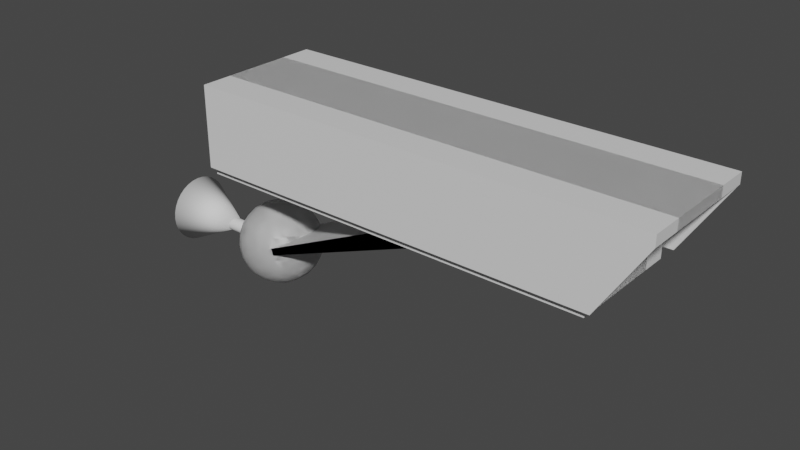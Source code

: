 # Source: Security_Camera.blend  (saved by Blender 3.1.7; exported with 4.5.12 LTS)
import bpy
from mathutils import Matrix  # noqa: F401  (used for matrix-valued properties, if any)

bpy.ops.wm.read_factory_settings(use_empty=True)
scene = bpy.context.scene
scene.name = 'Scene'

# ---- collections
col_collection = bpy.data.collections.new('Collection'); scene.collection.children.link(col_collection)

# ---- materials (node trees are filled in below, after node groups)
mat_material = bpy.data.materials.new('Material')
mat_material.alpha_threshold = 0.0
mat_material.use_transparent_shadow = False
mat_material.line_color = (0.0, 0.0, 0.0, 1.0)
mat_material_001 = bpy.data.materials.new('Material.001')
mat_material_001.use_transparent_shadow = False

# ---- material node trees
mat_material.use_nodes = True; mat_material.node_tree.nodes.clear()
_N = mat_material.node_tree.nodes; _L = mat_material.node_tree.links
n0 = _N.new('ShaderNodeOutputMaterial'); n0.name = 'Material Output'; n0.location = (300, 300)
n1 = _N.new('ShaderNodeBsdfPrincipled'); n1.name = 'Principled BSDF'; n1.location = (10, 300)
n1.distribution = 'GGX'
n1.subsurface_method = 'RANDOM_WALK_SKIN'
n1.inputs[2].default_value = 0.4
n1.inputs[3].default_value = 1.45
n1.inputs[27].default_value = (0.0, 0.0, 0.0, 1.0)
n1.inputs[28].default_value = 1.0
_L.new(n1.outputs[0], n0.inputs[0])
n0.is_active_output = True
mat_material_001.use_nodes = True; mat_material_001.node_tree.nodes.clear()
_N = mat_material_001.node_tree.nodes; _L = mat_material_001.node_tree.links
n0 = _N.new('ShaderNodeBsdfPrincipled'); n0.name = 'Principled BSDF'; n0.location = (10, 300)
n0.distribution = 'GGX'
n0.subsurface_method = 'RANDOM_WALK_SKIN'
n0.inputs[0].default_value = (0.0, 0.0, 0.0, 1.0)
n0.inputs[3].default_value = 1.45
n0.inputs[27].default_value = (0.0, 0.0, 0.0, 1.0)
n0.inputs[28].default_value = 1.0
n1 = _N.new('ShaderNodeOutputMaterial'); n1.name = 'Material Output'; n1.location = (300, 300)
_L.new(n0.outputs[0], n1.inputs[0])
n1.is_active_output = True

# ---- world
world_world = bpy.data.worlds.new('World'); scene.world = world_world
world_world.use_nodes = True; world_world.node_tree.nodes.clear()
_N = world_world.node_tree.nodes; _L = world_world.node_tree.links
n0 = _N.new('ShaderNodeOutputWorld'); n0.name = 'World Output'; n0.location = (300, 300)
n1 = _N.new('ShaderNodeBackground'); n1.name = 'Background'; n1.location = (10, 300)
n1.inputs[0].default_value = (0.05088, 0.05088, 0.05088, 1.0)
_L.new(n1.outputs[0], n0.inputs[0])
n0.is_active_output = True
world_world.color = (0.05088, 0.05088, 0.05088)
world_world.use_sun_shadow = False
world_world.sun_shadow_jitter_overblur = 0.0

# ---- meshes
me_cube = bpy.data.meshes.new('Cube')
me_cube.from_pydata([(-0.584, 1.0, 1.0), (-0.584, -1.0, 1.0), (-1.0, 1.0, 1.0), (-1.0, -1.0, 1.0), (5.956, 1.0, 3.564), (5.956, -1.0, 3.564), (4.469, 1.0, 3.564), (4.469, -1.0, 3.564), (5.956, -1.0, 5.872), (5.956, 1.83, 5.872), (4.469, 1.0, 3.564), (4.469, -1.0, 3.564), (4.469, -1.0, 5.872), (-1.449, 1.83, 5.872), (4.469, 1.0, 3.564), (5.956, 1.0, 3.564), (4.469, 1.83, 5.872), (4.469, 1.715, 3.564), (5.956, 1.715, 3.564), (4.469, 1.715, 5.872), (5.956, 1.715, 5.872), (-1.449, -1.0, 3.564), (-1.449, 1.0, 3.564), (-1.449, -1.0, 5.872), (-1.449, 1.0, 5.872), (-1.449, 1.0, 3.564), (-1.449, 1.0, 5.872), (-1.449, 1.715, 3.564), (-1.449, 1.715, 5.872), (10.16, 1.0, 3.564), (10.16, -1.0, 3.564), (10.16, 1.0, 5.872), (10.16, -1.0, 5.872), (10.16, 1.0, 5.872), (10.16, 1.0, 3.564), (10.16, 1.715, 5.872), (10.16, 1.715, 3.564), (5.956, 1.0, 6.183), (5.956, -1.0, 6.183), (4.469, -1.0, 6.183), (4.469, 1.0, 6.183), (-1.449, 1.0, 6.183), (4.469, 1.0, 6.183), (4.469, 1.715, 6.183), (-1.449, 1.715, 6.183), (5.956, 1.715, 6.183), (-1.449, -1.0, 6.183), (-1.449, 1.0, 6.183), (10.16, 1.0, 6.183), (10.16, -1.0, 6.183), (10.16, 1.0, 6.183), (10.16, 1.715, 6.183), (10.16, 1.83, 6.183), (10.16, 1.83, 5.872), (5.956, 1.83, 6.183), (4.469, 1.83, 6.183), (-1.449, 1.83, 6.183), (4.469, 1.919, 5.872), (-1.449, 1.919, 5.872), (5.956, 1.919, 5.872), (10.16, 1.919, 6.183), (10.16, 1.919, 5.872), (5.956, 1.919, 6.183), (4.469, 1.919, 6.183), (-1.449, 1.919, 6.183), (4.469, 1.83, 3.823), (-1.449, 1.83, 3.823), (5.956, 1.83, 3.823), (10.16, 1.83, 3.823), (4.469, 1.919, 3.823), (-1.449, 1.919, 3.823), (5.956, 1.919, 3.823), (10.16, 1.919, 3.823), (10.16, 1.0, 6.183), (10.16, 1.0, 5.872), (10.16, 1.715, 6.183), (10.16, 1.715, 5.872), (10.16, 1.0, 5.872), (10.16, -1.0, 5.872), (10.16, 1.0, 6.183), (10.16, -1.0, 6.183), (11.7, 1.715, 5.872), (11.7, 1.715, 5.872), (11.7, 1.715, 6.183), (11.7, 1.83, 6.183), (11.7, 1.83, 5.872), (11.7, 1.715, 6.183), (11.7, 1.919, 6.183), (11.7, 1.919, 5.872), (11.7, 1.0, 6.183), (11.7, 1.0, 5.872), (11.7, 1.0, 5.872), (11.7, -1.0, 5.872), (11.7, 1.0, 6.183), (11.7, -1.0, 6.183), (11.7, 1.919, 5.872), (11.7, 1.83, 5.872), (10.4, 1.919, 3.823), (10.4, 1.83, 3.823), (-0.8639, 9.83e-09, -0.2364), (0.02633, -0.6468, 0.4437), (-1.204, -1.047, 0.4437), (-1.964, 9.83e-09, 0.4437), (-1.204, 1.047, 0.4437), (0.02633, 0.6468, 0.4437), (-0.5239, -1.047, 1.544), (-1.754, -0.6468, 1.544), (-1.754, 0.6468, 1.544), (-0.5239, 1.047, 1.544), (0.2365, 9.83e-09, 1.544), (-0.8639, 9.83e-09, 2.224), (-1.15, -0.8816, 0.185), (-1.064, -0.6151, -0.05265), (-0.9594, -0.2939, -0.197), (-0.614, -0.1816, -0.197), (-0.3407, -0.3802, -0.05265), (-0.114, -0.5449, 0.185), (-0.2095, -0.8387, 0.3759), (-0.5405, -0.9953, 0.3471), (-0.9004, -1.063, 0.3759), (0.136, 0.3632, 0.3759), (0.1826, 9.83e-09, 0.3471), (0.136, -0.3632, 0.3759), (-0.614, 0.1816, -0.197), (-0.3407, 0.3802, -0.05265), (-0.114, 0.5449, 0.185), (-1.791, 9.83e-09, 0.185), (-1.511, 9.83e-09, -0.05265), (-1.173, 9.83e-09, -0.197), (-1.459, -0.8816, 0.3759), (-1.711, -0.6152, 0.3471), (-1.886, -0.2939, 0.3759), (-1.15, 0.8816, 0.185), (-1.064, 0.6151, -0.05265), (-0.9594, 0.2939, -0.197), (-1.886, 0.2939, 0.3759), (-1.711, 0.6152, 0.3471), (-1.459, 0.8816, 0.3759), (-0.9004, 1.063, 0.3759), (-0.5405, 0.9953, 0.3471), (-0.2095, 0.8387, 0.3759), (0.313, -0.1816, 1.303), (0.3062, -0.3802, 0.9939), (0.195, -0.5449, 0.6849), (0.195, 0.5449, 0.6849), (0.3062, 0.3802, 0.9939), (0.313, 0.1816, 1.303), (-0.673, -1.175, 1.303), (-0.8639, -1.23, 0.9939), (-1.055, -1.175, 0.6849), (-0.01852, -0.8387, 0.6849), (-0.1408, -0.9953, 0.9939), (-0.3275, -1.063, 1.303), (-1.923, -0.5449, 1.303), (-2.034, -0.3802, 0.9939), (-2.041, -0.1816, 0.6849), (-1.4, -1.063, 0.6849), (-1.587, -0.9953, 0.9939), (-1.709, -0.8387, 1.303), (-1.709, 0.8387, 1.303), (-1.587, 0.9953, 0.9939), (-1.4, 1.063, 0.6849), (-2.041, 0.1816, 0.6849), (-2.034, 0.3802, 0.9939), (-1.923, 0.5449, 1.303), (-0.3275, 1.063, 1.303), (-0.1408, 0.9953, 0.9939), (-0.01852, 0.8387, 0.6849), (-1.055, 1.175, 0.6849), (-0.8639, 1.23, 0.9939), (-0.673, 1.175, 1.303), (0.1585, -0.2939, 1.612), (-0.01725, -0.6152, 1.641), (-0.2685, -0.8816, 1.612), (-0.8275, -1.063, 1.612), (-1.187, -0.9953, 1.641), (-1.518, -0.8387, 1.612), (-1.864, -0.3632, 1.612), (-1.91, 9.83e-09, 1.641), (-1.864, 0.3632, 1.612), (-1.518, 0.8387, 1.612), (-1.187, 0.9953, 1.641), (-0.8275, 1.063, 1.612), (-0.2685, 0.8816, 1.612), (-0.01725, 0.6152, 1.641), (0.1585, 0.2939, 1.612), (-0.7685, -0.2939, 2.185), (-0.6641, -0.6151, 2.04), (-0.5775, -0.8816, 1.803), (0.06303, 9.83e-09, 1.803), (-0.2171, 9.83e-09, 2.04), (-0.5549, 9.83e-09, 2.185), (-1.114, -0.1816, 2.185), (-1.387, -0.3802, 2.04), (-1.614, -0.5449, 1.803), (-1.114, 0.1816, 2.185), (-1.387, 0.3802, 2.04), (-1.614, 0.5449, 1.803), (-0.7685, 0.2939, 2.185), (-0.6641, 0.6151, 2.04), (-0.5775, 0.8816, 1.803), (-0.4188, 0.3234, 2.094), (-0.07876, 0.3234, 1.884), (-0.3137, 0.6468, 1.884), (-1.034, 0.5233, 2.094), (-0.9289, 0.8467, 1.884), (-1.309, 0.7231, 1.884), (-1.414, 9.83e-09, 2.094), (-1.689, 0.1999, 1.884), (-1.689, -0.1999, 1.884), (-1.034, -0.5233, 2.094), (-1.309, -0.7231, 1.884), (-0.9289, -0.8467, 1.884), (-0.4188, -0.3234, 2.094), (-0.3137, -0.6468, 1.884), (-0.07876, -0.3234, 1.884), (0.1964, 0.5233, 1.334), (0.1314, 0.7232, 0.9939), (-0.03862, 0.8467, 1.334), (-1.034, 1.17, 1.334), (-1.244, 1.17, 0.9939), (-1.414, 1.047, 1.334), (-2.029, 0.1999, 1.334), (-2.094, -4.34e-07, 0.9939), (-2.029, -0.1999, 1.334), (-1.414, -1.047, 1.334), (-1.244, -1.17, 0.9939), (-1.034, -1.17, 1.334), (-0.03862, -0.8467, 1.334), (0.1314, -0.7232, 0.9939), (0.1964, -0.5233, 1.334), (-0.4837, 1.17, 0.9939), (-0.3137, 1.047, 0.6539), (-0.6939, 1.17, 0.6539), (-1.859, 0.7232, 0.9939), (-1.689, 0.8467, 0.6539), (-1.924, 0.5233, 0.6539), (-1.859, -0.7232, 0.9939), (-1.924, -0.5233, 0.6539), (-1.689, -0.8467, 0.6539), (-0.4837, -1.17, 0.9939), (-0.6939, -1.17, 0.6539), (-0.3137, -1.047, 0.6539), (0.3664, 9.83e-09, 0.9939), (0.3014, -0.1999, 0.6539), (0.3014, 0.1999, 0.6539), (-0.4188, 0.7232, 0.1037), (-0.6939, 0.5233, -0.1065), (-0.799, 0.8467, 0.1037), (-1.414, 0.6468, 0.1037), (-1.309, 0.3234, -0.1065), (-1.649, 0.3234, 0.1037), (-1.649, -0.3234, 0.1037), (-1.309, -0.3234, -0.1065), (-1.414, -0.6468, 0.1037), (-0.03862, 0.1999, 0.1037), (-0.03862, -0.1999, 0.1037), (-0.3137, -8.981e-07, -0.1065), (-0.799, -0.8467, 0.1037), (-0.6939, -0.5233, -0.1065), (-0.4188, -0.7232, 0.1037), (5.956, -1.0, 3.857), (4.469, -1.0, 3.857), (4.469, 1.715, 3.857), (5.956, 1.715, 3.857), (-1.449, 1.0, 3.857), (-1.449, -1.0, 3.857), (-1.449, 1.0, 3.857), (-1.449, 1.715, 3.857), (10.16, 1.0, 3.857), (10.16, -1.0, 3.857), (10.16, 1.0, 3.857), (10.16, 1.715, 3.857), (4.469, 1.715, 5.524), (-1.449, 1.0, 5.524), (-1.449, 1.0, 5.524), (-1.449, 1.715, 5.524), (5.956, -1.0, 5.524), (4.469, -1.0, 5.524), (5.956, 1.715, 5.524), (-1.449, -1.0, 5.524), (10.16, 1.0, 5.524), (10.16, -1.0, 5.524), (10.16, 1.0, 5.524), (10.16, 1.715, 5.524), (9.07, 1.0, 5.524), (9.07, 1.0, 3.857), (9.07, -1.0, 5.524), (9.07, -1.0, 3.857)], [], [(0, 2, 6, 4), (7, 5, 11), (3, 1, 5, 7), (2, 3, 7, 6), (1, 0, 4, 5), (28, 26, 41, 44), (4, 6, 10), (6, 7, 11, 10), (4, 10, 14, 15), (278, 277, 8, 12), (263, 17, 27, 268), (15, 18, 36, 34), (4, 15, 34, 29), (12, 8, 38, 39), (51, 50, 73, 75), (279, 273, 19, 20), (24, 23, 46, 47), (15, 14, 17, 18), (274, 280, 23, 24), (274, 24, 26, 275), (275, 26, 28, 276), (278, 12, 23, 280), (17, 14, 25, 27), (14, 10, 22, 25), (10, 11, 21, 22), (23, 12, 39, 46), (282, 281, 31, 32), (271, 34, 36, 272), (269, 29, 34, 271), (5, 4, 29, 30), (279, 20, 35, 284), (35, 20, 9, 53), (261, 5, 30, 270), (45, 51, 52, 54), (38, 37, 40, 39), (45, 37, 48, 50, 51), (39, 40, 47, 46), (42, 43, 44, 41), (40, 42, 41, 47), (37, 38, 49, 48), (37, 45, 43, 42, 40), (32, 31, 77, 78), (26, 24, 47, 41), (8, 32, 49, 38), (73, 79, 93, 89), (52, 51, 83, 84), (79, 80, 94, 93), (59, 61, 72, 71), (55, 54, 62, 63), (20, 19, 16, 9), (19, 28, 13, 16), (43, 45, 54, 55), (28, 44, 56, 13), (44, 43, 55, 56), (61, 59, 62, 60), (57, 58, 64, 63), (59, 57, 63, 62), (53, 9, 67, 68), (54, 52, 60, 62), (56, 55, 63, 64), (13, 56, 64, 58), (57, 59, 71, 69), (68, 67, 71, 72), (65, 66, 70, 69), (67, 65, 69, 71), (16, 13, 66, 65), (13, 58, 70, 66), (68, 72, 97, 98), (58, 57, 69, 70), (9, 16, 65, 67), (74, 76, 81, 90), (35, 53, 85, 82), (77, 74, 90, 91), (48, 49, 80, 79), (31, 33, 74, 77), (50, 48, 79, 73), (33, 35, 76, 74), (49, 32, 78, 80), (83, 82, 85, 84), (82, 83, 86, 81), (84, 85, 88, 87), (90, 81, 86, 89), (91, 90, 89, 93), (92, 91, 93, 94), (76, 35, 82, 81), (61, 60, 87, 88), (75, 73, 89, 86), (53, 61, 88, 85), (80, 78, 92, 94), (51, 75, 86, 83), (78, 77, 91, 92), (60, 52, 84, 87), (95, 96, 98, 97), (72, 61, 95, 97), (61, 53, 96, 95), (53, 68, 98, 96), (99, 114, 113), (100, 116, 122), (99, 113, 128), (99, 128, 134), (99, 134, 123), (100, 122, 143), (101, 119, 149), (102, 131, 155), (103, 137, 161), (104, 140, 167), (100, 143, 150), (101, 149, 156), (102, 155, 162), (103, 161, 168), (104, 167, 144), (105, 173, 188), (106, 176, 194), (107, 179, 197), (108, 182, 200), (109, 185, 189), (191, 198, 110), (190, 201, 191), (189, 202, 190), (191, 201, 198), (201, 199, 198), (190, 202, 201), (202, 203, 201), (201, 203, 199), (203, 200, 199), (189, 185, 202), (185, 184, 202), (202, 184, 203), (184, 183, 203), (203, 183, 200), (183, 108, 200), (198, 195, 110), (199, 204, 198), (200, 205, 199), (198, 204, 195), (204, 196, 195), (199, 205, 204), (205, 206, 204), (204, 206, 196), (206, 197, 196), (200, 182, 205), (182, 181, 205), (205, 181, 206), (181, 180, 206), (206, 180, 197), (180, 107, 197), (195, 192, 110), (196, 207, 195), (197, 208, 196), (195, 207, 192), (207, 193, 192), (196, 208, 207), (208, 209, 207), (207, 209, 193), (209, 194, 193), (197, 179, 208), (179, 178, 208), (208, 178, 209), (178, 177, 209), (209, 177, 194), (177, 106, 194), (192, 186, 110), (193, 210, 192), (194, 211, 193), (192, 210, 186), (210, 187, 186), (193, 211, 210), (211, 212, 210), (210, 212, 187), (212, 188, 187), (194, 176, 211), (176, 175, 211), (211, 175, 212), (175, 174, 212), (212, 174, 188), (174, 105, 188), (186, 191, 110), (187, 213, 186), (188, 214, 187), (186, 213, 191), (213, 190, 191), (187, 214, 213), (214, 215, 213), (213, 215, 190), (215, 189, 190), (188, 173, 214), (173, 172, 214), (214, 172, 215), (172, 171, 215), (215, 171, 189), (171, 109, 189), (146, 185, 109), (145, 216, 146), (144, 217, 145), (146, 216, 185), (216, 184, 185), (145, 217, 216), (217, 218, 216), (216, 218, 184), (218, 183, 184), (144, 167, 217), (167, 166, 217), (217, 166, 218), (166, 165, 218), (218, 165, 183), (165, 108, 183), (170, 182, 108), (169, 219, 170), (168, 220, 169), (170, 219, 182), (219, 181, 182), (169, 220, 219), (220, 221, 219), (219, 221, 181), (221, 180, 181), (168, 161, 220), (161, 160, 220), (220, 160, 221), (160, 159, 221), (221, 159, 180), (159, 107, 180), (164, 179, 107), (163, 222, 164), (162, 223, 163), (164, 222, 179), (222, 178, 179), (163, 223, 222), (223, 224, 222), (222, 224, 178), (224, 177, 178), (162, 155, 223), (155, 154, 223), (223, 154, 224), (154, 153, 224), (224, 153, 177), (153, 106, 177), (158, 176, 106), (157, 225, 158), (156, 226, 157), (158, 225, 176), (225, 175, 176), (157, 226, 225), (226, 227, 225), (225, 227, 175), (227, 174, 175), (156, 149, 226), (149, 148, 226), (226, 148, 227), (148, 147, 227), (227, 147, 174), (147, 105, 174), (152, 173, 105), (151, 228, 152), (150, 229, 151), (152, 228, 173), (228, 172, 173), (151, 229, 228), (229, 230, 228), (228, 230, 172), (230, 171, 172), (150, 143, 229), (143, 142, 229), (229, 142, 230), (142, 141, 230), (230, 141, 171), (141, 109, 171), (165, 170, 108), (166, 231, 165), (167, 232, 166), (165, 231, 170), (231, 169, 170), (166, 232, 231), (232, 233, 231), (231, 233, 169), (233, 168, 169), (167, 140, 232), (140, 139, 232), (232, 139, 233), (139, 138, 233), (233, 138, 168), (138, 103, 168), (159, 164, 107), (160, 234, 159), (161, 235, 160), (159, 234, 164), (234, 163, 164), (160, 235, 234), (235, 236, 234), (234, 236, 163), (236, 162, 163), (161, 137, 235), (137, 136, 235), (235, 136, 236), (136, 135, 236), (236, 135, 162), (135, 102, 162), (153, 158, 106), (154, 237, 153), (155, 238, 154), (153, 237, 158), (237, 157, 158), (154, 238, 237), (238, 239, 237), (237, 239, 157), (239, 156, 157), (155, 131, 238), (131, 130, 238), (238, 130, 239), (130, 129, 239), (239, 129, 156), (129, 101, 156), (147, 152, 105), (148, 240, 147), (149, 241, 148), (147, 240, 152), (240, 151, 152), (148, 241, 240), (241, 242, 240), (240, 242, 151), (242, 150, 151), (149, 119, 241), (119, 118, 241), (241, 118, 242), (118, 117, 242), (242, 117, 150), (117, 100, 150), (141, 146, 109), (142, 243, 141), (143, 244, 142), (141, 243, 146), (243, 145, 146), (142, 244, 243), (244, 245, 243), (243, 245, 145), (245, 144, 145), (143, 122, 244), (122, 121, 244), (244, 121, 245), (121, 120, 245), (245, 120, 144), (120, 104, 144), (125, 140, 104), (124, 246, 125), (123, 247, 124), (125, 246, 140), (246, 139, 140), (124, 247, 246), (247, 248, 246), (246, 248, 139), (248, 138, 139), (123, 134, 247), (134, 133, 247), (247, 133, 248), (133, 132, 248), (248, 132, 138), (132, 103, 138), (132, 137, 103), (133, 249, 132), (134, 250, 133), (132, 249, 137), (249, 136, 137), (133, 250, 249), (250, 251, 249), (249, 251, 136), (251, 135, 136), (134, 128, 250), (128, 127, 250), (250, 127, 251), (127, 126, 251), (251, 126, 135), (126, 102, 135), (126, 131, 102), (127, 252, 126), (128, 253, 127), (126, 252, 131), (252, 130, 131), (127, 253, 252), (253, 254, 252), (252, 254, 130), (254, 129, 130), (128, 113, 253), (113, 112, 253), (253, 112, 254), (112, 111, 254), (254, 111, 129), (111, 101, 129), (120, 125, 104), (121, 255, 120), (122, 256, 121), (120, 255, 125), (255, 124, 125), (121, 256, 255), (256, 257, 255), (255, 257, 124), (257, 123, 124), (122, 116, 256), (116, 115, 256), (256, 115, 257), (115, 114, 257), (257, 114, 123), (114, 99, 123), (111, 119, 101), (112, 258, 111), (113, 259, 112), (111, 258, 119), (258, 118, 119), (112, 259, 258), (259, 260, 258), (258, 260, 118), (260, 117, 118), (113, 114, 259), (114, 115, 259), (259, 115, 260), (115, 116, 260), (260, 116, 117), (116, 100, 117), (277, 261, 270, 282), (18, 264, 272, 36), (281, 269, 271, 283), (283, 271, 272, 284), (30, 29, 269, 270), (11, 262, 266, 21), (25, 267, 268, 27), (22, 265, 267, 25), (22, 21, 266, 265), (18, 17, 263, 264), (273, 263, 268, 276), (11, 5, 261, 262), (19, 273, 276, 28), (33, 283, 284, 35), (31, 281, 283, 33), (8, 277, 282, 32), (264, 279, 284, 272), (282, 270, 288, 287), (262, 278, 280, 266), (267, 275, 276, 268), (265, 274, 275, 267), (265, 266, 280, 274), (264, 263, 273, 279), (262, 261, 277, 278), (270, 269, 286, 288), (269, 281, 285, 286), (281, 282, 287, 285)])
me_cube.polygons.foreach_set('use_smooth', [0, 0, 0, 0, 0, 0, 0, 0, 0, 0, 0, 0, 0, 0, 0, 0, 0, 0, 0, 0, 0, 0, 0, 0, 0, 0, 0, 0, 0, 0, 0, 0, 0, 0, 0, 0, 0, 0, 0, 0, 0, 0, 0, 0, 0, 0, 0, 0, 0, 0, 0, 0, 0, 0, 0, 0, 0, 0, 0, 0, 0, 0, 0, 0, 0, 0, 0, 0, 0, 0, 0, 0, 0, 0, 0, 0, 0, 0, 0, 0, 0, 0, 0, 0, 0, 0, 0, 0, 0, 0, 0, 0, 0, 0, 0, 0, 1, 1, 1, 1, 1, 1, 1, 1, 1, 1, 1, 1, 1, 1, 1, 1, 1, 1, 1, 1, 1, 1, 1, 1, 1, 1, 1, 1, 1, 1, 1, 1, 1, 1, 1, 1, 1, 1, 1, 1, 1, 1, 1, 1, 1, 1, 1, 1, 1, 1, 1, 1, 1, 1, 1, 1, 1, 1, 1, 1, 1, 1, 1, 1, 1, 1, 1, 1, 1, 1, 1, 1, 1, 1, 1, 1, 1, 1, 1, 1, 1, 1, 1, 1, 1, 1, 1, 1, 1, 1, 1, 1, 1, 1, 1, 1, 1, 1, 1, 1, 1, 1, 1, 1, 1, 1, 1, 1, 1, 1, 1, 1, 1, 1, 1, 1, 1, 1, 1, 1, 1, 1, 1, 1, 1, 1, 1, 1, 1, 1, 1, 1, 1, 1, 1, 1, 1, 1, 1, 1, 1, 1, 1, 1, 1, 1, 1, 1, 1, 1, 1, 1, 1, 1, 1, 1, 1, 1, 1, 1, 1, 1, 1, 1, 1, 1, 1, 1, 1, 1, 1, 1, 1, 1, 1, 1, 1, 1, 1, 1, 1, 1, 1, 1, 1, 1, 1, 1, 1, 1, 1, 1, 1, 1, 1, 1, 1, 1, 1, 1, 1, 1, 1, 1, 1, 1, 1, 1, 1, 1, 1, 1, 1, 1, 1, 1, 1, 1, 1, 1, 1, 1, 1, 1, 1, 1, 1, 1, 1, 1, 1, 1, 1, 1, 1, 1, 1, 1, 1, 1, 1, 1, 1, 1, 1, 1, 1, 1, 1, 1, 1, 1, 1, 1, 1, 1, 1, 1, 1, 1, 1, 1, 1, 1, 1, 1, 1, 1, 1, 1, 1, 1, 1, 1, 1, 1, 1, 1, 1, 1, 1, 1, 1, 1, 1, 1, 1, 1, 1, 1, 1, 1, 1, 1, 1, 1, 1, 1, 1, 1, 1, 1, 1, 1, 1, 1, 1, 1, 1, 1, 1, 1, 1, 1, 1, 1, 1, 1, 1, 1, 0, 0, 0, 0, 0, 0, 0, 0, 0, 0, 0, 0, 0, 0, 0, 0, 0, 0, 0, 0, 0, 0, 0, 0, 0, 0, 0])
_uv = me_cube.uv_layers.new(name='UVMap')
_uv.uv.foreach_set('vector', [0.625, 0.5, 0.625, 0.25, 0.625, 0.25, 0.625, 0.5, 0.625, 1.0, 0.625, 0.75, 0.625, 1.0, 0.625, 1.0, 0.625, 0.75, 0.625, 0.75, 0.625, 1.0, 0.625, 0.25, 0.625, 0.0, 0.625, 0.0, 0.625, 0.25, 0.625, 0.75, 0.625, 0.5, 0.625, 0.5, 0.625, 0.75, 0.625, 0.25, 0.625, 0.25, 0.625, 0.25, 0.625, 0.25, 0.625, 0.5, 0.625, 0.25, 0.625, 0.25, 0.625, 0.25, 0.625, 0.0, 0.625, 0.0, 0.625, 0.25, 0.625, 0.5, 0.625, 0.25, 0.625, 0.25, 0.625, 0.5, 0.625, 1.0, 0.625, 0.75, 0.625, 0.75, 0.625, 1.0, 0.625, 0.25, 0.625, 0.25, 0.625, 0.25, 0.625, 0.25, 0.625, 0.5, 0.625, 0.5, 0.625, 0.5, 0.625, 0.5, 0.625, 0.5, 0.625, 0.5, 0.625, 0.5, 0.625, 0.5, 0.625, 1.0, 0.625, 0.75, 0.625, 0.75, 0.625, 1.0, 0.625, 0.5, 0.625, 0.5, 0.625, 0.5, 0.625, 0.5, 0.625, 0.5, 0.625, 0.25, 0.625, 0.25, 0.625, 0.5, 0.625, 0.25, 0.625, 0.0, 0.625, 0.0, 0.625, 0.25, 0.625, 0.5, 0.625, 0.25, 0.625, 0.25, 0.625, 0.5, 0.625, 0.25, 0.625, 0.0, 0.625, 0.0, 0.625, 0.25, 0.625, 0.25, 0.625, 0.25, 0.625, 0.25, 0.625, 0.25, 0.625, 0.25, 0.625, 0.25, 0.625, 0.25, 0.625, 0.25, 0.625, 1.0, 0.625, 1.0, 0.625, 1.0, 0.625, 1.0, 0.625, 0.25, 0.625, 0.25, 0.625, 0.25, 0.625, 0.25, 0.625, 0.25, 0.625, 0.25, 0.625, 0.25, 0.625, 0.25, 0.625, 0.25, 0.625, 0.0, 0.625, 0.0, 0.625, 0.25, 0.625, 1.0, 0.625, 1.0, 0.625, 1.0, 0.625, 1.0, 0.625, 0.75, 0.625, 0.5, 0.625, 0.5, 0.625, 0.75, 0.625, 0.5, 0.625, 0.5, 0.625, 0.5, 0.625, 0.5, 0.625, 0.5, 0.625, 0.5, 0.625, 0.5, 0.625, 0.5, 0.625, 0.75, 0.625, 0.5, 0.625, 0.5, 0.625, 0.75, 0.625, 0.5, 0.625, 0.5, 0.625, 0.5, 0.625, 0.5, 0.625, 0.5, 0.625, 0.5, 0.625, 0.5, 0.625, 0.5, 0.625, 0.75, 0.625, 0.75, 0.625, 0.75, 0.625, 0.75, 0.625, 0.5, 0.625, 0.5, 0.625, 0.5, 0.625, 0.5, 0.625, 0.75, 0.625, 0.5, 0.875, 0.5, 0.875, 0.75, 0.625, 0.5, 0.625, 0.5, 0.625, 0.5, 0.625, 0.5, 0.625, 0.5, 0.875, 0.75, 0.875, 0.5, 0.875, 0.5, 0.875, 0.75, 0.875, 0.5, 0.875, 0.5, 0.875, 0.5, 0.875, 0.5, 0.875, 0.5, 0.875, 0.5, 0.875, 0.5, 0.875, 0.5, 0.625, 0.5, 0.625, 0.75, 0.625, 0.75, 0.625, 0.5, 0.625, 0.5, 0.625, 0.5, 0.875, 0.5, 0.875, 0.5, 0.875, 0.5, 0.625, 0.75, 0.625, 0.5, 0.625, 0.5, 0.625, 0.75, 0.625, 0.25, 0.625, 0.25, 0.625, 0.25, 0.625, 0.25, 0.625, 0.75, 0.625, 0.75, 0.625, 0.75, 0.625, 0.75, 0.625, 0.5, 0.625, 0.5, 0.625, 0.5, 0.625, 0.5, 0.625, 0.5, 0.625, 0.5, 0.625, 0.5, 0.625, 0.5, 0.625, 0.5, 0.625, 0.75, 0.625, 0.75, 0.625, 0.5, 0.625, 0.5, 0.625, 0.5, 0.625, 0.5, 0.625, 0.5, 0.875, 0.5, 0.625, 0.5, 0.625, 0.5, 0.875, 0.5, 0.625, 0.5, 0.625, 0.25, 0.625, 0.25, 0.625, 0.5, 0.625, 0.25, 0.625, 0.25, 0.625, 0.25, 0.625, 0.25, 0.875, 0.5, 0.625, 0.5, 0.625, 0.5, 0.875, 0.5, 0.625, 0.25, 0.625, 0.25, 0.625, 0.25, 0.625, 0.25, 0.875, 0.5, 0.875, 0.5, 0.875, 0.5, 0.875, 0.5, 0.625, 0.5, 0.625, 0.5, 0.625, 0.5, 0.625, 0.5, 0.625, 0.25, 0.625, 0.25, 0.625, 0.25, 0.625, 0.25, 0.625, 0.5, 0.625, 0.25, 0.625, 0.25, 0.625, 0.5, 0.625, 0.5, 0.625, 0.5, 0.625, 0.5, 0.625, 0.5, 0.625, 0.5, 0.625, 0.5, 0.625, 0.5, 0.625, 0.5, 0.875, 0.5, 0.875, 0.5, 0.875, 0.5, 0.875, 0.5, 0.625, 0.25, 0.625, 0.25, 0.625, 0.25, 0.625, 0.25, 0.625, 0.25, 0.625, 0.5, 0.625, 0.5, 0.625, 0.25, 0.625, 0.5, 0.625, 0.5, 0.625, 0.5, 0.625, 0.5, 0.625, 0.25, 0.625, 0.25, 0.625, 0.25, 0.625, 0.25, 0.625, 0.5, 0.625, 0.25, 0.625, 0.25, 0.625, 0.5, 0.625, 0.25, 0.625, 0.25, 0.625, 0.25, 0.625, 0.25, 0.625, 0.25, 0.625, 0.25, 0.625, 0.25, 0.625, 0.25, 0.625, 0.5, 0.625, 0.5, 0.625, 0.5, 0.625, 0.5, 0.625, 0.25, 0.625, 0.25, 0.625, 0.25, 0.625, 0.25, 0.625, 0.5, 0.625, 0.25, 0.625, 0.25, 0.625, 0.5, 0.625, 0.5, 0.625, 0.5, 0.625, 0.5, 0.625, 0.5, 0.625, 0.5, 0.625, 0.5, 0.625, 0.5, 0.625, 0.5, 0.625, 0.5, 0.625, 0.5, 0.625, 0.5, 0.625, 0.5, 0.625, 0.5, 0.625, 0.75, 0.625, 0.75, 0.625, 0.5, 0.625, 0.5, 0.625, 0.5, 0.625, 0.5, 0.625, 0.5, 0.625, 0.5, 0.625, 0.5, 0.625, 0.5, 0.625, 0.5, 0.625, 0.5, 0.625, 0.5, 0.625, 0.5, 0.625, 0.5, 0.625, 0.75, 0.625, 0.75, 0.625, 0.75, 0.625, 0.75, 0.625, 0.5, 0.625, 0.5, 0.625, 0.5, 0.625, 0.5, 0.625, 0.5, 0.625, 0.5, 0.625, 0.5, 0.625, 0.5, 0.625, 0.5, 0.625, 0.5, 0.625, 0.5, 0.625, 0.5, 0.625, 0.5, 0.625, 0.5, 0.625, 0.5, 0.625, 0.5, 0.625, 0.5, 0.625, 0.5, 0.625, 0.5, 0.625, 0.5, 0.625, 0.75, 0.625, 0.5, 0.625, 0.5, 0.625, 0.75, 0.625, 0.5, 0.625, 0.5, 0.625, 0.5, 0.625, 0.5, 0.625, 0.5, 0.625, 0.5, 0.625, 0.5, 0.625, 0.5, 0.625, 0.5, 0.625, 0.5, 0.625, 0.5, 0.625, 0.5, 0.625, 0.5, 0.625, 0.5, 0.625, 0.5, 0.625, 0.5, 0.625, 0.75, 0.625, 0.75, 0.625, 0.75, 0.625, 0.75, 0.625, 0.5, 0.625, 0.5, 0.625, 0.5, 0.625, 0.5, 0.625, 0.75, 0.625, 0.5, 0.625, 0.5, 0.625, 0.75, 0.625, 0.5, 0.625, 0.5, 0.625, 0.5, 0.625, 0.5, 0.625, 0.5, 0.625, 0.5, 0.625, 0.5, 0.625, 0.5, 0.625, 0.5, 0.625, 0.5, 0.625, 0.5, 0.625, 0.5, 0.625, 0.5, 0.625, 0.5, 0.625, 0.5, 0.625, 0.5, 0.625, 0.5, 0.625, 0.5, 0.625, 0.5, 0.625, 0.5, 0.1818, 0.0, 0.2045, 0.03937, 0.1591, 0.03937, 0.2727, 0.1575, 0.2955, 0.1181, 0.3182, 0.1575, 0.9091, 0.0, 0.9318, 0.03937, 0.8864, 0.03937, 0.7273, 0.0, 0.75, 0.03937, 0.7045, 0.03937, 0.5455, 0.0, 0.5682, 0.03937, 0.5227, 0.03937, 0.2727, 0.1575, 0.3182, 0.1575, 0.2955, 0.1968, 0.09091, 0.1575, 0.1364, 0.1575, 0.1136, 0.1968, 0.8182, 0.1575, 0.8636, 0.1575, 0.8409, 0.1968, 0.6364, 0.1575, 0.6818, 0.1575, 0.6591, 0.1968, 0.4545, 0.1575, 0.5, 0.1575, 0.4773, 0.1968, 0.2727, 0.1575, 0.2955, 0.1968, 0.25, 0.1968, 0.09091, 0.1575, 0.1136, 0.1968, 0.06818, 0.1968, 0.8182, 0.1575, 0.8409, 0.1968, 0.7955, 0.1968, 0.6364, 0.1575, 0.6591, 0.1968, 0.6136, 0.1968, 0.4545, 0.1575, 0.4773, 0.1968, 0.4318, 0.1968, 0.1818, 0.3149, 0.2273, 0.3149, 0.2045, 0.3543, 0.0, 0.3149, 0.04545, 0.3149, 0.02273, 0.3543, 0.7273, 0.3149, 0.7727, 0.3149, 0.75, 0.3543, 0.5455, 0.3149, 0.5909, 0.3149, 0.5682, 0.3543, 0.3636, 0.3149, 0.4091, 0.3149, 0.3864, 0.3543, 0.4318, 0.433, 0.4773, 0.433, 0.4545, 0.4724, 0.4091, 0.3937, 0.4545, 0.3937, 0.4318, 0.433, 0.3864, 0.3543, 0.4318, 0.3543, 0.4091, 0.3937, 0.4318, 0.433, 0.4545, 0.3937, 0.4773, 0.433, 0.4545, 0.3937, 0.5, 0.3937, 0.4773, 0.433, 0.4091, 0.3937, 0.4318, 0.3543, 0.4545, 0.3937, 0.4318, 0.3543, 0.4773, 0.3543, 0.4545, 0.3937, 0.4545, 0.3937, 0.4773, 0.3543, 0.5, 0.3937, 0.4773, 0.3543, 0.5227, 0.3543, 0.5, 0.3937, 0.3864, 0.3543, 0.4091, 0.3149, 0.4318, 0.3543, 0.4091, 0.3149, 0.4545, 0.3149, 0.4318, 0.3543, 0.4318, 0.3543, 0.4545, 0.3149, 0.4773, 0.3543, 0.4545, 0.3149, 0.5, 0.3149, 0.4773, 0.3543, 0.4773, 0.3543, 0.5, 0.3149, 0.5227, 0.3543, 0.5, 0.3149, 0.5455, 0.3149, 0.5227, 0.3543, 0.6136, 0.433, 0.6591, 0.433, 0.6364, 0.4724, 0.5909, 0.3937, 0.6364, 0.3937, 0.6136, 0.433, 0.5682, 0.3543, 0.6136, 0.3543, 0.5909, 0.3937, 0.6136, 0.433, 0.6364, 0.3937, 0.6591, 0.433, 0.6364, 0.3937, 0.6818, 0.3937, 0.6591, 0.433, 0.5909, 0.3937, 0.6136, 0.3543, 0.6364, 0.3937, 0.6136, 0.3543, 0.6591, 0.3543, 0.6364, 0.3937, 0.6364, 0.3937, 0.6591, 0.3543, 0.6818, 0.3937, 0.6591, 0.3543, 0.7045, 0.3543, 0.6818, 0.3937, 0.5682, 0.3543, 0.5909, 0.3149, 0.6136, 0.3543, 0.5909, 0.3149, 0.6364, 0.3149, 0.6136, 0.3543, 0.6136, 0.3543, 0.6364, 0.3149, 0.6591, 0.3543, 0.6364, 0.3149, 0.6818, 0.3149, 0.6591, 0.3543, 0.6591, 0.3543, 0.6818, 0.3149, 0.7045, 0.3543, 0.6818, 0.3149, 0.7273, 0.3149, 0.7045, 0.3543, 0.7955, 0.433, 0.8409, 0.433, 0.8182, 0.4724, 0.7727, 0.3937, 0.8182, 0.3937, 0.7955, 0.433, 0.75, 0.3543, 0.7955, 0.3543, 0.7727, 0.3937, 0.7955, 0.433, 0.8182, 0.3937, 0.8409, 0.433, 0.8182, 0.3937, 0.8636, 0.3937, 0.8409, 0.433, 0.7727, 0.3937, 0.7955, 0.3543, 0.8182, 0.3937, 0.7955, 0.3543, 0.8409, 0.3543, 0.8182, 0.3937, 0.8182, 0.3937, 0.8409, 0.3543, 0.8636, 0.3937, 0.8409, 0.3543, 0.8864, 0.3543, 0.8636, 0.3937, 0.75, 0.3543, 0.7727, 0.3149, 0.7955, 0.3543, 0.7727, 0.3149, 0.8182, 0.3149, 0.7955, 0.3543, 0.7955, 0.3543, 0.8182, 0.3149, 0.8409, 0.3543, 0.8182, 0.3149, 0.8636, 0.3149, 0.8409, 0.3543, 0.8409, 0.3543, 0.8636, 0.3149, 0.8864, 0.3543, 0.8636, 0.3149, 0.9091, 0.3149, 0.8864, 0.3543, 0.06818, 0.433, 0.1136, 0.433, 0.09091, 0.4724, 0.04545, 0.3937, 0.09091, 0.3937, 0.06818, 0.433, 0.02273, 0.3543, 0.06818, 0.3543, 0.04545, 0.3937, 0.06818, 0.433, 0.09091, 0.3937, 0.1136, 0.433, 0.09091, 0.3937, 0.1364, 0.3937, 0.1136, 0.433, 0.04545, 0.3937, 0.06818, 0.3543, 0.09091, 0.3937, 0.06818, 0.3543, 0.1136, 0.3543, 0.09091, 0.3937, 0.09091, 0.3937, 0.1136, 0.3543, 0.1364, 0.3937, 0.1136, 0.3543, 0.1591, 0.3543, 0.1364, 0.3937, 0.02273, 0.3543, 0.04545, 0.3149, 0.06818, 0.3543, 0.04545, 0.3149, 0.09091, 0.3149, 0.06818, 0.3543, 0.06818, 0.3543, 0.09091, 0.3149, 0.1136, 0.3543, 0.09091, 0.3149, 0.1364, 0.3149, 0.1136, 0.3543, 0.1136, 0.3543, 0.1364, 0.3149, 0.1591, 0.3543, 0.1364, 0.3149, 0.1818, 0.3149, 0.1591, 0.3543, 0.25, 0.433, 0.2955, 0.433, 0.2727, 0.4724, 0.2273, 0.3937, 0.2727, 0.3937, 0.25, 0.433, 0.2045, 0.3543, 0.25, 0.3543, 0.2273, 0.3937, 0.25, 0.433, 0.2727, 0.3937, 0.2955, 0.433, 0.2727, 0.3937, 0.3182, 0.3937, 0.2955, 0.433, 0.2273, 0.3937, 0.25, 0.3543, 0.2727, 0.3937, 0.25, 0.3543, 0.2955, 0.3543, 0.2727, 0.3937, 0.2727, 0.3937, 0.2955, 0.3543, 0.3182, 0.3937, 0.2955, 0.3543, 0.3409, 0.3543, 0.3182, 0.3937, 0.2045, 0.3543, 0.2273, 0.3149, 0.25, 0.3543, 0.2273, 0.3149, 0.2727, 0.3149, 0.25, 0.3543, 0.25, 0.3543, 0.2727, 0.3149, 0.2955, 0.3543, 0.2727, 0.3149, 0.3182, 0.3149, 0.2955, 0.3543, 0.2955, 0.3543, 0.3182, 0.3149, 0.3409, 0.3543, 0.3182, 0.3149, 0.3636, 0.3149, 0.3409, 0.3543, 0.3864, 0.2756, 0.4091, 0.3149, 0.3636, 0.3149, 0.4091, 0.2362, 0.4318, 0.2756, 0.3864, 0.2756, 0.4318, 0.1968, 0.4545, 0.2362, 0.4091, 0.2362, 0.3864, 0.2756, 0.4318, 0.2756, 0.4091, 0.3149, 0.4318, 0.2756, 0.4545, 0.3149, 0.4091, 0.3149, 0.4091, 0.2362, 0.4545, 0.2362, 0.4318, 0.2756, 0.4545, 0.2362, 0.4773, 0.2756, 0.4318, 0.2756, 0.4318, 0.2756, 0.4773, 0.2756, 0.4545, 0.3149, 0.4773, 0.2756, 0.5, 0.3149, 0.4545, 0.3149, 0.4318, 0.1968, 0.4773, 0.1968, 0.4545, 0.2362, 0.4773, 0.1968, 0.5, 0.2362, 0.4545, 0.2362, 0.4545, 0.2362, 0.5, 0.2362, 0.4773, 0.2756, 0.5, 0.2362, 0.5227, 0.2756, 0.4773, 0.2756, 0.4773, 0.2756, 0.5227, 0.2756, 0.5, 0.3149, 0.5227, 0.2756, 0.5455, 0.3149, 0.5, 0.3149, 0.5682, 0.2756, 0.5909, 0.3149, 0.5455, 0.3149, 0.5909, 0.2362, 0.6136, 0.2756, 0.5682, 0.2756, 0.6136, 0.1968, 0.6364, 0.2362, 0.5909, 0.2362, 0.5682, 0.2756, 0.6136, 0.2756, 0.5909, 0.3149, 0.6136, 0.2756, 0.6364, 0.3149, 0.5909, 0.3149, 0.5909, 0.2362, 0.6364, 0.2362, 0.6136, 0.2756, 0.6364, 0.2362, 0.6591, 0.2756, 0.6136, 0.2756, 0.6136, 0.2756, 0.6591, 0.2756, 0.6364, 0.3149, 0.6591, 0.2756, 0.6818, 0.3149, 0.6364, 0.3149, 0.6136, 0.1968, 0.6591, 0.1968, 0.6364, 0.2362, 0.6591, 0.1968, 0.6818, 0.2362, 0.6364, 0.2362, 0.6364, 0.2362, 0.6818, 0.2362, 0.6591, 0.2756, 0.6818, 0.2362, 0.7045, 0.2756, 0.6591, 0.2756, 0.6591, 0.2756, 0.7045, 0.2756, 0.6818, 0.3149, 0.7045, 0.2756, 0.7273, 0.3149, 0.6818, 0.3149, 0.75, 0.2756, 0.7727, 0.3149, 0.7273, 0.3149, 0.7727, 0.2362, 0.7955, 0.2756, 0.75, 0.2756, 0.7955, 0.1968, 0.8182, 0.2362, 0.7727, 0.2362, 0.75, 0.2756, 0.7955, 0.2756, 0.7727, 0.3149, 0.7955, 0.2756, 0.8182, 0.3149, 0.7727, 0.3149, 0.7727, 0.2362, 0.8182, 0.2362, 0.7955, 0.2756, 0.8182, 0.2362, 0.8409, 0.2756, 0.7955, 0.2756, 0.7955, 0.2756, 0.8409, 0.2756, 0.8182, 0.3149, 0.8409, 0.2756, 0.8636, 0.3149, 0.8182, 0.3149, 0.7955, 0.1968, 0.8409, 0.1968, 0.8182, 0.2362, 0.8409, 0.1968, 0.8636, 0.2362, 0.8182, 0.2362, 0.8182, 0.2362, 0.8636, 0.2362, 0.8409, 0.2756, 0.8636, 0.2362, 0.8864, 0.2756, 0.8409, 0.2756, 0.8409, 0.2756, 0.8864, 0.2756, 0.8636, 0.3149, 0.8864, 0.2756, 0.9091, 0.3149, 0.8636, 0.3149, 0.02273, 0.2756, 0.04545, 0.3149, 0.0, 0.3149, 0.04545, 0.2362, 0.06818, 0.2756, 0.02273, 0.2756, 0.06818, 0.1968, 0.09091, 0.2362, 0.04545, 0.2362, 0.02273, 0.2756, 0.06818, 0.2756, 0.04545, 0.3149, 0.06818, 0.2756, 0.09091, 0.3149, 0.04545, 0.3149, 0.04545, 0.2362, 0.09091, 0.2362, 0.06818, 0.2756, 0.09091, 0.2362, 0.1136, 0.2756, 0.06818, 0.2756, 0.06818, 0.2756, 0.1136, 0.2756, 0.09091, 0.3149, 0.1136, 0.2756, 0.1364, 0.3149, 0.09091, 0.3149, 0.06818, 0.1968, 0.1136, 0.1968, 0.09091, 0.2362, 0.1136, 0.1968, 0.1364, 0.2362, 0.09091, 0.2362, 0.09091, 0.2362, 0.1364, 0.2362, 0.1136, 0.2756, 0.1364, 0.2362, 0.1591, 0.2756, 0.1136, 0.2756, 0.1136, 0.2756, 0.1591, 0.2756, 0.1364, 0.3149, 0.1591, 0.2756, 0.1818, 0.3149, 0.1364, 0.3149, 0.2045, 0.2756, 0.2273, 0.3149, 0.1818, 0.3149, 0.2273, 0.2362, 0.25, 0.2756, 0.2045, 0.2756, 0.25, 0.1968, 0.2727, 0.2362, 0.2273, 0.2362, 0.2045, 0.2756, 0.25, 0.2756, 0.2273, 0.3149, 0.25, 0.2756, 0.2727, 0.3149, 0.2273, 0.3149, 0.2273, 0.2362, 0.2727, 0.2362, 0.25, 0.2756, 0.2727, 0.2362, 0.2955, 0.2756, 0.25, 0.2756, 0.25, 0.2756, 0.2955, 0.2756, 0.2727, 0.3149, 0.2955, 0.2756, 0.3182, 0.3149, 0.2727, 0.3149, 0.25, 0.1968, 0.2955, 0.1968, 0.2727, 0.2362, 0.2955, 0.1968, 0.3182, 0.2362, 0.2727, 0.2362, 0.2727, 0.2362, 0.3182, 0.2362, 0.2955, 0.2756, 0.3182, 0.2362, 0.3409, 0.2756, 0.2955, 0.2756, 0.2955, 0.2756, 0.3409, 0.2756, 0.3182, 0.3149, 0.3409, 0.2756, 0.3636, 0.3149, 0.3182, 0.3149, 0.5227, 0.2756, 0.5682, 0.2756, 0.5455, 0.3149, 0.5, 0.2362, 0.5455, 0.2362, 0.5227, 0.2756, 0.4773, 0.1968, 0.5227, 0.1968, 0.5, 0.2362, 0.5227, 0.2756, 0.5455, 0.2362, 0.5682, 0.2756, 0.5455, 0.2362, 0.5909, 0.2362, 0.5682, 0.2756, 0.5, 0.2362, 0.5227, 0.1968, 0.5455, 0.2362, 0.5227, 0.1968, 0.5682, 0.1968, 0.5455, 0.2362, 0.5455, 0.2362, 0.5682, 0.1968, 0.5909, 0.2362, 0.5682, 0.1968, 0.6136, 0.1968, 0.5909, 0.2362, 0.4773, 0.1968, 0.5, 0.1575, 0.5227, 0.1968, 0.5, 0.1575, 0.5455, 0.1575, 0.5227, 0.1968, 0.5227, 0.1968, 0.5455, 0.1575, 0.5682, 0.1968, 0.5455, 0.1575, 0.5909, 0.1575, 0.5682, 0.1968, 0.5682, 0.1968, 0.5909, 0.1575, 0.6136, 0.1968, 0.5909, 0.1575, 0.6364, 0.1575, 0.6136, 0.1968, 0.7045, 0.2756, 0.75, 0.2756, 0.7273, 0.3149, 0.6818, 0.2362, 0.7273, 0.2362, 0.7045, 0.2756, 0.6591, 0.1968, 0.7045, 0.1968, 0.6818, 0.2362, 0.7045, 0.2756, 0.7273, 0.2362, 0.75, 0.2756, 0.7273, 0.2362, 0.7727, 0.2362, 0.75, 0.2756, 0.6818, 0.2362, 0.7045, 0.1968, 0.7273, 0.2362, 0.7045, 0.1968, 0.75, 0.1968, 0.7273, 0.2362, 0.7273, 0.2362, 0.75, 0.1968, 0.7727, 0.2362, 0.75, 0.1968, 0.7955, 0.1968, 0.7727, 0.2362, 0.6591, 0.1968, 0.6818, 0.1575, 0.7045, 0.1968, 0.6818, 0.1575, 0.7273, 0.1575, 0.7045, 0.1968, 0.7045, 0.1968, 0.7273, 0.1575, 0.75, 0.1968, 0.7273, 0.1575, 0.7727, 0.1575, 0.75, 0.1968, 0.75, 0.1968, 0.7727, 0.1575, 0.7955, 0.1968, 0.7727, 0.1575, 0.8182, 0.1575, 0.7955, 0.1968, 0.8864, 0.2756, 0.9318, 0.2756, 0.9091, 0.3149, 0.8636, 0.2362, 0.9091, 0.2362, 0.8864, 0.2756, 0.8409, 0.1968, 0.8864, 0.1968, 0.8636, 0.2362, 0.8864, 0.2756, 0.9091, 0.2362, 0.9318, 0.2756, 0.9091, 0.2362, 0.9545, 0.2362, 0.9318, 0.2756, 0.8636, 0.2362, 0.8864, 0.1968, 0.9091, 0.2362, 0.8864, 0.1968, 0.9318, 0.1968, 0.9091, 0.2362, 0.9091, 0.2362, 0.9318, 0.1968, 0.9545, 0.2362, 0.9318, 0.1968, 0.9773, 0.1968, 0.9545, 0.2362, 0.8409, 0.1968, 0.8636, 0.1575, 0.8864, 0.1968, 0.8636, 0.1575, 0.9091, 0.1575, 0.8864, 0.1968, 0.8864, 0.1968, 0.9091, 0.1575, 0.9318, 0.1968, 0.9091, 0.1575, 0.9545, 0.1575, 0.9318, 0.1968, 0.9318, 0.1968, 0.9545, 0.1575, 0.9773, 0.1968, 0.9545, 0.1575, 1.0, 0.1575, 0.9773, 0.1968, 0.1591, 0.2756, 0.2045, 0.2756, 0.1818, 0.3149, 0.1364, 0.2362, 0.1818, 0.2362, 0.1591, 0.2756, 0.1136, 0.1968, 0.1591, 0.1968, 0.1364, 0.2362, 0.1591, 0.2756, 0.1818, 0.2362, 0.2045, 0.2756, 0.1818, 0.2362, 0.2273, 0.2362, 0.2045, 0.2756, 0.1364, 0.2362, 0.1591, 0.1968, 0.1818, 0.2362, 0.1591, 0.1968, 0.2045, 0.1968, 0.1818, 0.2362, 0.1818, 0.2362, 0.2045, 0.1968, 0.2273, 0.2362, 0.2045, 0.1968, 0.25, 0.1968, 0.2273, 0.2362, 0.1136, 0.1968, 0.1364, 0.1575, 0.1591, 0.1968, 0.1364, 0.1575, 0.1818, 0.1575, 0.1591, 0.1968, 0.1591, 0.1968, 0.1818, 0.1575, 0.2045, 0.1968, 0.1818, 0.1575, 0.2273, 0.1575, 0.2045, 0.1968, 0.2045, 0.1968, 0.2273, 0.1575, 0.25, 0.1968, 0.2273, 0.1575, 0.2727, 0.1575, 0.25, 0.1968, 0.3409, 0.2756, 0.3864, 0.2756, 0.3636, 0.3149, 0.3182, 0.2362, 0.3636, 0.2362, 0.3409, 0.2756, 0.2955, 0.1968, 0.3409, 0.1968, 0.3182, 0.2362, 0.3409, 0.2756, 0.3636, 0.2362, 0.3864, 0.2756, 0.3636, 0.2362, 0.4091, 0.2362, 0.3864, 0.2756, 0.3182, 0.2362, 0.3409, 0.1968, 0.3636, 0.2362, 0.3409, 0.1968, 0.3864, 0.1968, 0.3636, 0.2362, 0.3636, 0.2362, 0.3864, 0.1968, 0.4091, 0.2362, 0.3864, 0.1968, 0.4318, 0.1968, 0.4091, 0.2362, 0.2955, 0.1968, 0.3182, 0.1575, 0.3409, 0.1968, 0.3182, 0.1575, 0.3636, 0.1575, 0.3409, 0.1968, 0.3409, 0.1968, 0.3636, 0.1575, 0.3864, 0.1968, 0.3636, 0.1575, 0.4091, 0.1575, 0.3864, 0.1968, 0.3864, 0.1968, 0.4091, 0.1575, 0.4318, 0.1968, 0.4091, 0.1575, 0.4545, 0.1575, 0.4318, 0.1968, 0.4773, 0.1181, 0.5, 0.1575, 0.4545, 0.1575, 0.5, 0.07873, 0.5227, 0.1181, 0.4773, 0.1181, 0.5227, 0.03937, 0.5455, 0.07873, 0.5, 0.07873, 0.4773, 0.1181, 0.5227, 0.1181, 0.5, 0.1575, 0.5227, 0.1181, 0.5455, 0.1575, 0.5, 0.1575, 0.5, 0.07873, 0.5455, 0.07873, 0.5227, 0.1181, 0.5455, 0.07873, 0.5682, 0.1181, 0.5227, 0.1181, 0.5227, 0.1181, 0.5682, 0.1181, 0.5455, 0.1575, 0.5682, 0.1181, 0.5909, 0.1575, 0.5455, 0.1575, 0.5227, 0.03937, 0.5682, 0.03937, 0.5455, 0.07873, 0.5682, 0.03937, 0.5909, 0.07873, 0.5455, 0.07873, 0.5455, 0.07873, 0.5909, 0.07873, 0.5682, 0.1181, 0.5909, 0.07873, 0.6136, 0.1181, 0.5682, 0.1181, 0.5682, 0.1181, 0.6136, 0.1181, 0.5909, 0.1575, 0.6136, 0.1181, 0.6364, 0.1575, 0.5909, 0.1575, 0.6591, 0.1181, 0.6818, 0.1575, 0.6364, 0.1575, 0.6818, 0.07873, 0.7045, 0.1181, 0.6591, 0.1181, 0.7045, 0.03937, 0.7273, 0.07873, 0.6818, 0.07873, 0.6591, 0.1181, 0.7045, 0.1181, 0.6818, 0.1575, 0.7045, 0.1181, 0.7273, 0.1575, 0.6818, 0.1575, 0.6818, 0.07873, 0.7273, 0.07873, 0.7045, 0.1181, 0.7273, 0.07873, 0.75, 0.1181, 0.7045, 0.1181, 0.7045, 0.1181, 0.75, 0.1181, 0.7273, 0.1575, 0.75, 0.1181, 0.7727, 0.1575, 0.7273, 0.1575, 0.7045, 0.03937, 0.75, 0.03937, 0.7273, 0.07873, 0.75, 0.03937, 0.7727, 0.07873, 0.7273, 0.07873, 0.7273, 0.07873, 0.7727, 0.07873, 0.75, 0.1181, 0.7727, 0.07873, 0.7955, 0.1181, 0.75, 0.1181, 0.75, 0.1181, 0.7955, 0.1181, 0.7727, 0.1575, 0.7955, 0.1181, 0.8182, 0.1575, 0.7727, 0.1575, 0.8409, 0.1181, 0.8636, 0.1575, 0.8182, 0.1575, 0.8636, 0.07873, 0.8864, 0.1181, 0.8409, 0.1181, 0.8864, 0.03937, 0.9091, 0.07873, 0.8636, 0.07873, 0.8409, 0.1181, 0.8864, 0.1181, 0.8636, 0.1575, 0.8864, 0.1181, 0.9091, 0.1575, 0.8636, 0.1575, 0.8636, 0.07873, 0.9091, 0.07873, 0.8864, 0.1181, 0.9091, 0.07873, 0.9318, 0.1181, 0.8864, 0.1181, 0.8864, 0.1181, 0.9318, 0.1181, 0.9091, 0.1575, 0.9318, 0.1181, 0.9545, 0.1575, 0.9091, 0.1575, 0.8864, 0.03937, 0.9318, 0.03937, 0.9091, 0.07873, 0.9318, 0.03937, 0.9545, 0.07873, 0.9091, 0.07873, 0.9091, 0.07873, 0.9545, 0.07873, 0.9318, 0.1181, 0.9545, 0.07873, 0.9773, 0.1181, 0.9318, 0.1181, 0.9318, 0.1181, 0.9773, 0.1181, 0.9545, 0.1575, 0.9773, 0.1181, 1.0, 0.1575, 0.9545, 0.1575, 0.4091, 0.1575, 0.4318, 0.1181, 0.4545, 0.1575, 0.3636, 0.1575, 0.3864, 0.1181, 0.4091, 0.1575, 0.3182, 0.1575, 0.3409, 0.1181, 0.3636, 0.1575, 0.4091, 0.1575, 0.3864, 0.1181, 0.4318, 0.1181, 0.3864, 0.1181, 0.4091, 0.07873, 0.4318, 0.1181, 0.3636, 0.1575, 0.3409, 0.1181, 0.3864, 0.1181, 0.3409, 0.1181, 0.3636, 0.07873, 0.3864, 0.1181, 0.3864, 0.1181, 0.3636, 0.07873, 0.4091, 0.07873, 0.3636, 0.07873, 0.3864, 0.03937, 0.4091, 0.07873, 0.3182, 0.1575, 0.2955, 0.1181, 0.3409, 0.1181, 0.2955, 0.1181, 0.3182, 0.07873, 0.3409, 0.1181, 0.3409, 0.1181, 0.3182, 0.07873, 0.3636, 0.07873, 0.3182, 0.07873, 0.3409, 0.03937, 0.3636, 0.07873, 0.3636, 0.07873, 0.3409, 0.03937, 0.3864, 0.03937, 0.3409, 0.03937, 0.3636, 0.0, 0.3864, 0.03937, 0.1136, 0.1181, 0.1364, 0.1575, 0.09091, 0.1575, 0.1364, 0.07873, 0.1591, 0.1181, 0.1136, 0.1181, 0.1591, 0.03937, 0.1818, 0.07873, 0.1364, 0.07873, 0.1136, 0.1181, 0.1591, 0.1181, 0.1364, 0.1575, 0.1591, 0.1181, 0.1818, 0.1575, 0.1364, 0.1575, 0.1364, 0.07873, 0.1818, 0.07873, 0.1591, 0.1181, 0.1818, 0.07873, 0.2045, 0.1181, 0.1591, 0.1181, 0.1591, 0.1181, 0.2045, 0.1181, 0.1818, 0.1575, 0.2045, 0.1181, 0.2273, 0.1575, 0.1818, 0.1575, 0.1591, 0.03937, 0.2045, 0.03937, 0.1818, 0.07873, 0.2045, 0.03937, 0.2273, 0.07873, 0.1818, 0.07873, 0.1818, 0.07873, 0.2273, 0.07873, 0.2045, 0.1181, 0.2273, 0.07873, 0.25, 0.1181, 0.2045, 0.1181, 0.2045, 0.1181, 0.25, 0.1181, 0.2273, 0.1575, 0.25, 0.1181, 0.2727, 0.1575, 0.2273, 0.1575, 0.625, 0.75, 0.625, 0.75, 0.625, 0.75, 0.625, 0.75, 0.625, 0.5, 0.625, 0.5, 0.625, 0.5, 0.625, 0.5, 0.625, 0.5, 0.625, 0.5, 0.625, 0.5, 0.625, 0.5, 0.625, 0.5, 0.625, 0.5, 0.625, 0.5, 0.625, 0.5, 0.625, 0.75, 0.625, 0.5, 0.625, 0.5, 0.625, 0.75, 0.625, 1.0, 0.625, 1.0, 0.625, 1.0, 0.625, 1.0, 0.625, 0.25, 0.625, 0.25, 0.625, 0.25, 0.625, 0.25, 0.625, 0.25, 0.625, 0.25, 0.625, 0.25, 0.625, 0.25, 0.625, 0.25, 0.625, 0.0, 0.625, 0.0, 0.625, 0.25, 0.625, 0.5, 0.625, 0.25, 0.625, 0.25, 0.625, 0.5, 0.625, 0.25, 0.625, 0.25, 0.625, 0.25, 0.625, 0.25, 0.625, 1.0, 0.625, 0.75, 0.625, 0.75, 0.625, 1.0, 0.625, 0.25, 0.625, 0.25, 0.625, 0.25, 0.625, 0.25, 0.625, 0.5, 0.625, 0.5, 0.625, 0.5, 0.625, 0.5, 0.625, 0.5, 0.625, 0.5, 0.625, 0.5, 0.625, 0.5, 0.625, 0.75, 0.625, 0.75, 0.625, 0.75, 0.625, 0.75, 0.625, 0.5, 0.625, 0.5, 0.625, 0.5, 0.625, 0.5, 0.625, 0.75, 0.625, 0.75, 0.625, 0.75, 0.625, 0.75, 0.625, 1.0, 0.625, 1.0, 0.625, 1.0, 0.625, 1.0, 0.625, 0.25, 0.625, 0.25, 0.625, 0.25, 0.625, 0.25, 0.625, 0.25, 0.625, 0.25, 0.625, 0.25, 0.625, 0.25, 0.625, 0.25, 0.625, 0.0, 0.625, 0.0, 0.625, 0.25, 0.625, 0.5, 0.625, 0.25, 0.625, 0.25, 0.625, 0.5, 0.625, 1.0, 0.625, 0.75, 0.625, 0.75, 0.625, 1.0, 0.625, 0.75, 0.625, 0.5, 0.625, 0.5, 0.625, 0.75, 0.625, 0.5, 0.625, 0.5, 0.625, 0.5, 0.625, 0.5, 0.625, 0.5, 0.625, 0.75, 0.625, 0.75, 0.625, 0.5])
me_cube.materials.append(mat_material)
me_cube.use_remesh_preserve_volume = False
me_cube.use_remesh_preserve_attributes = False
me_cube.use_mirror_vertex_groups = False
me_cube.update()
me_cone = bpy.data.meshes.new('Cone')
me_cone.from_pydata([(0.0, 1.0, -1.0), (0.1951, 0.9808, -1.0), (0.3827, 0.9239, -1.0), (0.5556, 0.8315, -1.0), (0.7071, 0.7071, -1.0), (0.8315, 0.5556, -1.0), (0.9239, 0.3827, -1.0), (0.9808, 0.1951, -1.0), (1.0, -4.371e-08, -1.0), (0.9808, -0.1951, -1.0), (0.9239, -0.3827, -1.0), (0.8315, -0.5556, -1.0), (0.7071, -0.7071, -1.0), (0.5556, -0.8315, -1.0), (0.3827, -0.9239, -1.0), (0.1951, -0.9808, -1.0), (-8.742e-08, -1.0, -1.0), (-0.1951, -0.9808, -1.0), (-0.3827, -0.9239, -1.0), (-0.5556, -0.8315, -1.0), (-0.7071, -0.7071, -1.0), (-0.8315, -0.5556, -1.0), (-0.9239, -0.3827, -1.0), (-0.9808, -0.1951, -1.0), (-1.0, 1.192e-08, -1.0), (-0.9808, 0.1951, -1.0), (-0.9239, 0.3827, -1.0), (-0.8315, 0.5556, -1.0), (-0.7071, 0.7071, -1.0), (-0.5556, 0.8315, -1.0), (-0.3827, 0.9239, -1.0), (-0.1951, 0.9808, -1.0), (0.0, 0.0, 1.0)], [], [(0, 32, 1), (1, 32, 2), (2, 32, 3), (3, 32, 4), (4, 32, 5), (5, 32, 6), (6, 32, 7), (7, 32, 8), (8, 32, 9), (9, 32, 10), (10, 32, 11), (11, 32, 12), (12, 32, 13), (13, 32, 14), (14, 32, 15), (15, 32, 16), (16, 32, 17), (17, 32, 18), (18, 32, 19), (19, 32, 20), (20, 32, 21), (21, 32, 22), (22, 32, 23), (23, 32, 24), (24, 32, 25), (25, 32, 26), (26, 32, 27), (27, 32, 28), (28, 32, 29), (29, 32, 30), (0, 1, 2, 3, 4, 5, 6, 7, 8, 9, 10, 11, 12, 13, 14, 15, 16, 17, 18, 19, 20, 21, 22, 23, 24, 25, 26, 27, 28, 29, 30, 31), (30, 32, 31), (31, 32, 0)])
me_cone.polygons.foreach_set('use_smooth', [True] * 33)
_uv = me_cone.uv_layers.new(name='UVMap')
_uv.uv.foreach_set('vector', [0.25, 0.49, 0.25, 0.25, 0.2968, 0.4854, 0.2968, 0.4854, 0.25, 0.25, 0.3418, 0.4717, 0.3418, 0.4717, 0.25, 0.25, 0.3833, 0.4496, 0.3833, 0.4496, 0.25, 0.25, 0.4197, 0.4197, 0.4197, 0.4197, 0.25, 0.25, 0.4496, 0.3833, 0.4496, 0.3833, 0.25, 0.25, 0.4717, 0.3418, 0.4717, 0.3418, 0.25, 0.25, 0.4854, 0.2968, 0.4854, 0.2968, 0.25, 0.25, 0.49, 0.25, 0.49, 0.25, 0.25, 0.25, 0.4854, 0.2032, 0.4854, 0.2032, 0.25, 0.25, 0.4717, 0.1582, 0.4717, 0.1582, 0.25, 0.25, 0.4496, 0.1167, 0.4496, 0.1167, 0.25, 0.25, 0.4197, 0.08029, 0.4197, 0.08029, 0.25, 0.25, 0.3833, 0.05045, 0.3833, 0.05045, 0.25, 0.25, 0.3418, 0.02827, 0.3418, 0.02827, 0.25, 0.25, 0.2968, 0.01461, 0.2968, 0.01461, 0.25, 0.25, 0.25, 0.01, 0.25, 0.01, 0.25, 0.25, 0.2032, 0.01461, 0.2032, 0.01461, 0.25, 0.25, 0.1582, 0.02827, 0.1582, 0.02827, 0.25, 0.25, 0.1167, 0.05045, 0.1167, 0.05045, 0.25, 0.25, 0.08029, 0.08029, 0.08029, 0.08029, 0.25, 0.25, 0.05045, 0.1167, 0.05045, 0.1167, 0.25, 0.25, 0.02827, 0.1582, 0.02827, 0.1582, 0.25, 0.25, 0.01461, 0.2032, 0.01461, 0.2032, 0.25, 0.25, 0.01, 0.25, 0.01, 0.25, 0.25, 0.25, 0.01461, 0.2968, 0.01461, 0.2968, 0.25, 0.25, 0.02827, 0.3418, 0.02827, 0.3418, 0.25, 0.25, 0.05045, 0.3833, 0.05045, 0.3833, 0.25, 0.25, 0.08029, 0.4197, 0.08029, 0.4197, 0.25, 0.25, 0.1167, 0.4496, 0.1167, 0.4496, 0.25, 0.25, 0.1582, 0.4717, 0.75, 0.49, 0.7968, 0.4854, 0.8418, 0.4717, 0.8833, 0.4496, 0.9197, 0.4197, 0.9496, 0.3833, 0.9717, 0.3418, 0.9854, 0.2968, 0.99, 0.25, 0.9854, 0.2032, 0.9717, 0.1582, 0.9496, 0.1167, 0.9197, 0.08029, 0.8833, 0.05045, 0.8418, 0.02827, 0.7968, 0.01461, 0.75, 0.01, 0.7032, 0.01461, 0.6582, 0.02827, 0.6167, 0.05045, 0.5803, 0.08029, 0.5504, 0.1167, 0.5283, 0.1582, 0.5146, 0.2032, 0.51, 0.25, 0.5146, 0.2968, 0.5283, 0.3418, 0.5504, 0.3833, 0.5803, 0.4197, 0.6167, 0.4496, 0.6582, 0.4717, 0.7032, 0.4854, 0.1582, 0.4717, 0.25, 0.25, 0.2032, 0.4854, 0.2032, 0.4854, 0.25, 0.25, 0.25, 0.49])
me_cone.use_remesh_fix_poles = True
me_cone.use_remesh_preserve_attributes = False
me_cone.update()
me_cube_001 = bpy.data.meshes.new('Cube.001')
me_cube_001.from_pydata([(9.07, 1.0, 5.524), (9.07, 1.0, 3.857), (9.07, -1.0, 5.524), (9.07, -1.0, 3.857)], [], [(3, 1, 0, 2)])
_uv = me_cube_001.uv_layers.new(name='UVMap')
_uv.uv.foreach_set('vector', [0.625, 0.75, 0.625, 0.5, 0.625, 0.5, 0.625, 0.75])
me_cube_001.materials.append(mat_material)
me_cube_001.use_remesh_preserve_volume = False
me_cube_001.use_remesh_preserve_attributes = False
me_cube_001.use_mirror_vertex_groups = False
me_cube_001.update()
me_cylinder = bpy.data.meshes.new('Cylinder')
me_cylinder.from_pydata([(0.0, 1.0, -1.0), (0.0, 1.0, 1.0), (0.1951, 0.9808, -1.0), (0.1951, 0.9808, 1.0), (0.3827, 0.9239, -1.0), (0.3827, 0.9239, 1.0), (0.5556, 0.8315, -1.0), (0.5556, 0.8315, 1.0), (0.7071, 0.7071, -1.0), (0.7071, 0.7071, 1.0), (0.8315, 0.5556, -1.0), (0.8315, 0.5556, 1.0), (0.9239, 0.3827, -1.0), (0.9239, 0.3827, 1.0), (0.9808, 0.1951, -1.0), (0.9808, 0.1951, 1.0), (1.0, -4.371e-08, -1.0), (1.0, -4.371e-08, 1.0), (0.9808, -0.1951, -1.0), (0.9808, -0.1951, 1.0), (0.9239, -0.3827, -1.0), (0.9239, -0.3827, 1.0), (0.8315, -0.5556, -1.0), (0.8315, -0.5556, 1.0), (0.7071, -0.7071, -1.0), (0.7071, -0.7071, 1.0), (0.5556, -0.8315, -1.0), (0.5556, -0.8315, 1.0), (0.3827, -0.9239, -1.0), (0.3827, -0.9239, 1.0), (0.1951, -0.9808, -1.0), (0.1951, -0.9808, 1.0), (-8.742e-08, -1.0, -1.0), (-8.742e-08, -1.0, 1.0), (-0.1951, -0.9808, -1.0), (-0.1951, -0.9808, 1.0), (-0.3827, -0.9239, -1.0), (-0.3827, -0.9239, 1.0), (-0.5556, -0.8315, -1.0), (-0.5556, -0.8315, 1.0), (-0.7071, -0.7071, -1.0), (-0.7071, -0.7071, 1.0), (-0.8315, -0.5556, -1.0), (-0.8315, -0.5556, 1.0), (-0.9239, -0.3827, -1.0), (-0.9239, -0.3827, 1.0), (-0.9808, -0.1951, -1.0), (-0.9808, -0.1951, 1.0), (-1.0, 1.192e-08, -1.0), (-1.0, 1.192e-08, 1.0), (-0.9808, 0.1951, -1.0), (-0.9808, 0.1951, 1.0), (-0.9239, 0.3827, -1.0), (-0.9239, 0.3827, 1.0), (-0.8315, 0.5556, -1.0), (-0.8315, 0.5556, 1.0), (-0.7071, 0.7071, -1.0), (-0.7071, 0.7071, 1.0), (-0.5556, 0.8315, -1.0), (-0.5556, 0.8315, 1.0), (-0.3827, 0.9239, -1.0), (-0.3827, 0.9239, 1.0), (-0.1951, 0.9808, -1.0), (-0.1951, 0.9808, 1.0)], [], [(0, 1, 3, 2), (2, 3, 5, 4), (4, 5, 7, 6), (6, 7, 9, 8), (8, 9, 11, 10), (10, 11, 13, 12), (12, 13, 15, 14), (14, 15, 17, 16), (16, 17, 19, 18), (18, 19, 21, 20), (20, 21, 23, 22), (22, 23, 25, 24), (24, 25, 27, 26), (26, 27, 29, 28), (28, 29, 31, 30), (30, 31, 33, 32), (32, 33, 35, 34), (34, 35, 37, 36), (36, 37, 39, 38), (38, 39, 41, 40), (40, 41, 43, 42), (42, 43, 45, 44), (44, 45, 47, 46), (46, 47, 49, 48), (48, 49, 51, 50), (50, 51, 53, 52), (52, 53, 55, 54), (54, 55, 57, 56), (56, 57, 59, 58), (58, 59, 61, 60), (3, 1, 63, 61, 59, 57, 55, 53, 51, 49, 47, 45, 43, 41, 39, 37, 35, 33, 31, 29, 27, 25, 23, 21, 19, 17, 15, 13, 11, 9, 7, 5), (60, 61, 63, 62), (62, 63, 1, 0), (0, 2, 4, 6, 8, 10, 12, 14, 16, 18, 20, 22, 24, 26, 28, 30, 32, 34, 36, 38, 40, 42, 44, 46, 48, 50, 52, 54, 56, 58, 60, 62)])
_uv = me_cylinder.uv_layers.new(name='UVMap')
_uv.uv.foreach_set('vector', [1.0, 0.5, 1.0, 1.0, 0.9688, 1.0, 0.9688, 0.5, 0.9688, 0.5, 0.9688, 1.0, 0.9375, 1.0, 0.9375, 0.5, 0.9375, 0.5, 0.9375, 1.0, 0.9062, 1.0, 0.9062, 0.5, 0.9062, 0.5, 0.9062, 1.0, 0.875, 1.0, 0.875, 0.5, 0.875, 0.5, 0.875, 1.0, 0.8438, 1.0, 0.8438, 0.5, 0.8438, 0.5, 0.8438, 1.0, 0.8125, 1.0, 0.8125, 0.5, 0.8125, 0.5, 0.8125, 1.0, 0.7812, 1.0, 0.7812, 0.5, 0.7812, 0.5, 0.7812, 1.0, 0.75, 1.0, 0.75, 0.5, 0.75, 0.5, 0.75, 1.0, 0.7188, 1.0, 0.7188, 0.5, 0.7188, 0.5, 0.7188, 1.0, 0.6875, 1.0, 0.6875, 0.5, 0.6875, 0.5, 0.6875, 1.0, 0.6562, 1.0, 0.6562, 0.5, 0.6562, 0.5, 0.6562, 1.0, 0.625, 1.0, 0.625, 0.5, 0.625, 0.5, 0.625, 1.0, 0.5938, 1.0, 0.5938, 0.5, 0.5938, 0.5, 0.5938, 1.0, 0.5625, 1.0, 0.5625, 0.5, 0.5625, 0.5, 0.5625, 1.0, 0.5312, 1.0, 0.5312, 0.5, 0.5312, 0.5, 0.5312, 1.0, 0.5, 1.0, 0.5, 0.5, 0.5, 0.5, 0.5, 1.0, 0.4688, 1.0, 0.4688, 0.5, 0.4688, 0.5, 0.4688, 1.0, 0.4375, 1.0, 0.4375, 0.5, 0.4375, 0.5, 0.4375, 1.0, 0.4062, 1.0, 0.4062, 0.5, 0.4062, 0.5, 0.4062, 1.0, 0.375, 1.0, 0.375, 0.5, 0.375, 0.5, 0.375, 1.0, 0.3438, 1.0, 0.3438, 0.5, 0.3438, 0.5, 0.3438, 1.0, 0.3125, 1.0, 0.3125, 0.5, 0.3125, 0.5, 0.3125, 1.0, 0.2812, 1.0, 0.2812, 0.5, 0.2812, 0.5, 0.2812, 1.0, 0.25, 1.0, 0.25, 0.5, 0.25, 0.5, 0.25, 1.0, 0.2188, 1.0, 0.2188, 0.5, 0.2188, 0.5, 0.2188, 1.0, 0.1875, 1.0, 0.1875, 0.5, 0.1875, 0.5, 0.1875, 1.0, 0.1562, 1.0, 0.1562, 0.5, 0.1562, 0.5, 0.1562, 1.0, 0.125, 1.0, 0.125, 0.5, 0.125, 0.5, 0.125, 1.0, 0.09375, 1.0, 0.09375, 0.5, 0.09375, 0.5, 0.09375, 1.0, 0.0625, 1.0, 0.0625, 0.5, 0.2968, 0.4854, 0.25, 0.49, 0.2032, 0.4854, 0.1582, 0.4717, 0.1167, 0.4496, 0.08029, 0.4197, 0.05045, 0.3833, 0.02827, 0.3418, 0.01461, 0.2968, 0.01, 0.25, 0.01461, 0.2032, 0.02827, 0.1582, 0.05045, 0.1167, 0.08029, 0.08029, 0.1167, 0.05045, 0.1582, 0.02827, 0.2032, 0.01461, 0.25, 0.01, 0.2968, 0.01461, 0.3418, 0.02827, 0.3833, 0.05045, 0.4197, 0.08029, 0.4496, 0.1167, 0.4717, 0.1582, 0.4854, 0.2032, 0.49, 0.25, 0.4854, 0.2968, 0.4717, 0.3418, 0.4496, 0.3833, 0.4197, 0.4197, 0.3833, 0.4496, 0.3418, 0.4717, 0.0625, 0.5, 0.0625, 1.0, 0.03125, 1.0, 0.03125, 0.5, 0.03125, 0.5, 0.03125, 1.0, 0.0, 1.0, 0.0, 0.5, 0.75, 0.49, 0.7968, 0.4854, 0.8418, 0.4717, 0.8833, 0.4496, 0.9197, 0.4197, 0.9496, 0.3833, 0.9717, 0.3418, 0.9854, 0.2968, 0.99, 0.25, 0.9854, 0.2032, 0.9717, 0.1582, 0.9496, 0.1167, 0.9197, 0.08029, 0.8833, 0.05045, 0.8418, 0.02827, 0.7968, 0.01461, 0.75, 0.01, 0.7032, 0.01461, 0.6582, 0.02827, 0.6167, 0.05045, 0.5803, 0.08029, 0.5504, 0.1167, 0.5283, 0.1582, 0.5146, 0.2032, 0.51, 0.25, 0.5146, 0.2968, 0.5283, 0.3418, 0.5504, 0.3833, 0.5803, 0.4197, 0.6167, 0.4496, 0.6582, 0.4717, 0.7032, 0.4854])
me_cylinder.materials.append(mat_material_001)
me_cylinder.use_remesh_fix_poles = True
me_cylinder.use_remesh_preserve_attributes = False
me_cylinder.update()
me_cylinder_001 = bpy.data.meshes.new('Cylinder.001')
me_cylinder_001.from_pydata([(0.0, 1.0, -1.0), (0.0, 1.0, 1.0), (0.1951, 0.9808, -1.0), (0.1951, 0.9808, 1.0), (0.3827, 0.9239, -1.0), (0.3827, 0.9239, 1.0), (0.5556, 0.8315, -1.0), (0.5556, 0.8315, 1.0), (0.7071, 0.7071, -1.0), (0.7071, 0.7071, 1.0), (0.8315, 0.5556, -1.0), (0.8315, 0.5556, 1.0), (0.9239, 0.3827, -1.0), (0.9239, 0.3827, 1.0), (0.9808, 0.1951, -1.0), (0.9808, 0.1951, 1.0), (1.0, -4.371e-08, -1.0), (1.0, -4.371e-08, 1.0), (0.9808, -0.1951, -1.0), (0.9808, -0.1951, 1.0), (0.9239, -0.3827, -1.0), (0.9239, -0.3827, 1.0), (0.8315, -0.5556, -1.0), (0.8315, -0.5556, 1.0), (0.7071, -0.7071, -1.0), (0.7071, -0.7071, 1.0), (0.5556, -0.8315, -1.0), (0.5556, -0.8315, 1.0), (0.3827, -0.9239, -1.0), (0.3827, -0.9239, 1.0), (0.1951, -0.9808, -1.0), (0.1951, -0.9808, 1.0), (-8.742e-08, -1.0, -1.0), (-8.742e-08, -1.0, 1.0), (-0.1951, -0.9808, -1.0), (-0.1951, -0.9808, 1.0), (-0.3827, -0.9239, -1.0), (-0.3827, -0.9239, 1.0), (-0.5556, -0.8315, -1.0), (-0.5556, -0.8315, 1.0), (-0.7071, -0.7071, -1.0), (-0.7071, -0.7071, 1.0), (-0.8315, -0.5556, -1.0), (-0.8315, -0.5556, 1.0), (-0.9239, -0.3827, -1.0), (-0.9239, -0.3827, 1.0), (-0.9808, -0.1951, -1.0), (-0.9808, -0.1951, 1.0), (-1.0, 1.192e-08, -1.0), (-1.0, 1.192e-08, 1.0), (-0.9808, 0.1951, -1.0), (-0.9808, 0.1951, 1.0), (-0.9239, 0.3827, -1.0), (-0.9239, 0.3827, 1.0), (-0.8315, 0.5556, -1.0), (-0.8315, 0.5556, 1.0), (-0.7071, 0.7071, -1.0), (-0.7071, 0.7071, 1.0), (-0.5556, 0.8315, -1.0), (-0.5556, 0.8315, 1.0), (-0.3827, 0.9239, -1.0), (-0.3827, 0.9239, 1.0), (-0.1951, 0.9808, -1.0), (-0.1951, 0.9808, 1.0)], [], [(0, 1, 3, 2), (2, 3, 5, 4), (4, 5, 7, 6), (6, 7, 9, 8), (8, 9, 11, 10), (10, 11, 13, 12), (12, 13, 15, 14), (14, 15, 17, 16), (16, 17, 19, 18), (18, 19, 21, 20), (20, 21, 23, 22), (22, 23, 25, 24), (24, 25, 27, 26), (26, 27, 29, 28), (28, 29, 31, 30), (30, 31, 33, 32), (32, 33, 35, 34), (34, 35, 37, 36), (36, 37, 39, 38), (38, 39, 41, 40), (40, 41, 43, 42), (42, 43, 45, 44), (44, 45, 47, 46), (46, 47, 49, 48), (48, 49, 51, 50), (50, 51, 53, 52), (52, 53, 55, 54), (54, 55, 57, 56), (56, 57, 59, 58), (58, 59, 61, 60), (3, 1, 63, 61, 59, 57, 55, 53, 51, 49, 47, 45, 43, 41, 39, 37, 35, 33, 31, 29, 27, 25, 23, 21, 19, 17, 15, 13, 11, 9, 7, 5), (60, 61, 63, 62), (62, 63, 1, 0), (0, 2, 4, 6, 8, 10, 12, 14, 16, 18, 20, 22, 24, 26, 28, 30, 32, 34, 36, 38, 40, 42, 44, 46, 48, 50, 52, 54, 56, 58, 60, 62)])
_uv = me_cylinder_001.uv_layers.new(name='UVMap')
_uv.uv.foreach_set('vector', [1.0, 0.5, 1.0, 1.0, 0.9688, 1.0, 0.9688, 0.5, 0.9688, 0.5, 0.9688, 1.0, 0.9375, 1.0, 0.9375, 0.5, 0.9375, 0.5, 0.9375, 1.0, 0.9062, 1.0, 0.9062, 0.5, 0.9062, 0.5, 0.9062, 1.0, 0.875, 1.0, 0.875, 0.5, 0.875, 0.5, 0.875, 1.0, 0.8438, 1.0, 0.8438, 0.5, 0.8438, 0.5, 0.8438, 1.0, 0.8125, 1.0, 0.8125, 0.5, 0.8125, 0.5, 0.8125, 1.0, 0.7812, 1.0, 0.7812, 0.5, 0.7812, 0.5, 0.7812, 1.0, 0.75, 1.0, 0.75, 0.5, 0.75, 0.5, 0.75, 1.0, 0.7188, 1.0, 0.7188, 0.5, 0.7188, 0.5, 0.7188, 1.0, 0.6875, 1.0, 0.6875, 0.5, 0.6875, 0.5, 0.6875, 1.0, 0.6562, 1.0, 0.6562, 0.5, 0.6562, 0.5, 0.6562, 1.0, 0.625, 1.0, 0.625, 0.5, 0.625, 0.5, 0.625, 1.0, 0.5938, 1.0, 0.5938, 0.5, 0.5938, 0.5, 0.5938, 1.0, 0.5625, 1.0, 0.5625, 0.5, 0.5625, 0.5, 0.5625, 1.0, 0.5312, 1.0, 0.5312, 0.5, 0.5312, 0.5, 0.5312, 1.0, 0.5, 1.0, 0.5, 0.5, 0.5, 0.5, 0.5, 1.0, 0.4688, 1.0, 0.4688, 0.5, 0.4688, 0.5, 0.4688, 1.0, 0.4375, 1.0, 0.4375, 0.5, 0.4375, 0.5, 0.4375, 1.0, 0.4062, 1.0, 0.4062, 0.5, 0.4062, 0.5, 0.4062, 1.0, 0.375, 1.0, 0.375, 0.5, 0.375, 0.5, 0.375, 1.0, 0.3438, 1.0, 0.3438, 0.5, 0.3438, 0.5, 0.3438, 1.0, 0.3125, 1.0, 0.3125, 0.5, 0.3125, 0.5, 0.3125, 1.0, 0.2812, 1.0, 0.2812, 0.5, 0.2812, 0.5, 0.2812, 1.0, 0.25, 1.0, 0.25, 0.5, 0.25, 0.5, 0.25, 1.0, 0.2188, 1.0, 0.2188, 0.5, 0.2188, 0.5, 0.2188, 1.0, 0.1875, 1.0, 0.1875, 0.5, 0.1875, 0.5, 0.1875, 1.0, 0.1562, 1.0, 0.1562, 0.5, 0.1562, 0.5, 0.1562, 1.0, 0.125, 1.0, 0.125, 0.5, 0.125, 0.5, 0.125, 1.0, 0.09375, 1.0, 0.09375, 0.5, 0.09375, 0.5, 0.09375, 1.0, 0.0625, 1.0, 0.0625, 0.5, 0.2968, 0.4854, 0.25, 0.49, 0.2032, 0.4854, 0.1582, 0.4717, 0.1167, 0.4496, 0.08029, 0.4197, 0.05045, 0.3833, 0.02827, 0.3418, 0.01461, 0.2968, 0.01, 0.25, 0.01461, 0.2032, 0.02827, 0.1582, 0.05045, 0.1167, 0.08029, 0.08029, 0.1167, 0.05045, 0.1582, 0.02827, 0.2032, 0.01461, 0.25, 0.01, 0.2968, 0.01461, 0.3418, 0.02827, 0.3833, 0.05045, 0.4197, 0.08029, 0.4496, 0.1167, 0.4717, 0.1582, 0.4854, 0.2032, 0.49, 0.25, 0.4854, 0.2968, 0.4717, 0.3418, 0.4496, 0.3833, 0.4197, 0.4197, 0.3833, 0.4496, 0.3418, 0.4717, 0.0625, 0.5, 0.0625, 1.0, 0.03125, 1.0, 0.03125, 0.5, 0.03125, 0.5, 0.03125, 1.0, 0.0, 1.0, 0.0, 0.5, 0.75, 0.49, 0.7968, 0.4854, 0.8418, 0.4717, 0.8833, 0.4496, 0.9197, 0.4197, 0.9496, 0.3833, 0.9717, 0.3418, 0.9854, 0.2968, 0.99, 0.25, 0.9854, 0.2032, 0.9717, 0.1582, 0.9496, 0.1167, 0.9197, 0.08029, 0.8833, 0.05045, 0.8418, 0.02827, 0.7968, 0.01461, 0.75, 0.01, 0.7032, 0.01461, 0.6582, 0.02827, 0.6167, 0.05045, 0.5803, 0.08029, 0.5504, 0.1167, 0.5283, 0.1582, 0.5146, 0.2032, 0.51, 0.25, 0.5146, 0.2968, 0.5283, 0.3418, 0.5504, 0.3833, 0.5803, 0.4197, 0.6167, 0.4496, 0.6582, 0.4717, 0.7032, 0.4854])
me_cylinder_001.use_remesh_fix_poles = True
me_cylinder_001.use_remesh_preserve_attributes = False
me_cylinder_001.update()

# ---- objects
ob_cube = bpy.data.objects.new('Cube', me_cube)
ob_cone = bpy.data.objects.new('Cone', me_cone)
ob_cube_001 = bpy.data.objects.new('Cube.001', me_cube_001)
ob_cylinder = bpy.data.objects.new('Cylinder', me_cylinder)
ob_cylinder_001 = bpy.data.objects.new('Cylinder.001', me_cylinder_001)

# ---- transforms, parenting, visibility, modifiers, constraints
ob_cube.parent = ob_cylinder_001
ob_cube.matrix_parent_inverse = Matrix(((3.775e-07, -0.0, -5.0, -1.09), (-0.0, 5.0, -0.0, -0.0), (1.0, -0.0, 7.55e-08, 2.003), (-0.0, -0.0, -0.0, 1.0)))
ob_cube.location = (0.8214, 0.0, -1.116)
ob_cube.lock_rotations_4d = False
ob_cube.empty_display_type = 'ARROWS'
ob_cube.lineart.crease_threshold = 0.0
_m = ob_cube.modifiers.new('Mirror', 'MIRROR')
_m.use_axis = (False, True, False)
ob_cone.location = (-3.55, 0.02293, -0.1897)
ob_cone.rotation_euler = (-0.0, 1.571, 0.0)
ob_cube_001.parent = ob_cube
ob_cube_001.location = (0.0, 0.0, 0.0)
ob_cube_001.lock_rotations_4d = False
ob_cube_001.empty_display_type = 'ARROWS'
ob_cube_001.lineart.crease_threshold = 0.0
_m = ob_cube_001.modifiers.new('Mirror', 'MIRROR')
_m.use_axis = (False, True, False)
ob_cylinder.parent = ob_cube
ob_cylinder.location = (9.092, 0.0, 4.669)
ob_cylinder.rotation_euler = (-0.0, 1.571, 0.0)
ob_cylinder.scale = (0.5, 0.5, 0.1)
ob_cylinder_001.parent = ob_cone
ob_cylinder_001.matrix_parent_inverse = Matrix(((7.55e-08, -0.0, -1.0, -0.1897), (-0.0, 1.0, -0.0, -0.02293), (1.0, -0.0, 7.55e-08, 3.55), (-0.0, -0.0, -0.0, 1.0)))
ob_cylinder_001.location = (-2.915, 0.0, -0.2181)
ob_cylinder_001.rotation_euler = (-0.0, 1.571, 0.0)
ob_cylinder_001.scale = (0.2, 0.2, 1.0)

# ---- collection membership
col_collection.objects.link(ob_cube)
col_collection.objects.link(ob_cone)
col_collection.objects.link(ob_cube_001)
col_collection.objects.link(ob_cylinder)
col_collection.objects.link(ob_cylinder_001)

# ---- scene / render settings (as saved in the file)
scene.frame_start = 1; scene.frame_end = 250; scene.frame_set(1)
scene.render.engine = 'BLENDER_EEVEE_NEXT'
scene.cycles.sampling_pattern = 'TABULATED_SOBOL'
scene.cycles.use_light_tree = False
scene.view_settings.view_transform = 'Filmic'
bpy.context.view_layer.update()

# ---- added for rendering (the .blend has no active camera and no usable light): camera, sun
cam_auto = bpy.data.cameras.new('AutoCamera')
cam_auto.lens = 50.0
cam_auto.sensor_width = 36.0
cam_auto.clip_end = 1000.0
ob_auto_camera = bpy.data.objects.new('AutoCamera', cam_auto)
scene.collection.objects.link(ob_auto_camera)
ob_auto_camera.location = (20.0052, -19.7705, 15.0379)
ob_auto_camera.rotation_euler = (1.09748, -7.21219e-08, 0.694738)
scene.camera = ob_auto_camera
light_auto_sun = bpy.data.lights.new('AutoSun', 'SUN')
light_auto_sun.energy = 3.0
light_auto_sun.angle = 0.0523599
ob_auto_sun = bpy.data.objects.new('AutoSun', light_auto_sun)
scene.collection.objects.link(ob_auto_sun)
ob_auto_sun.rotation_euler = (0.872665, 0.174533, 0.523599)
bpy.context.view_layer.update()
